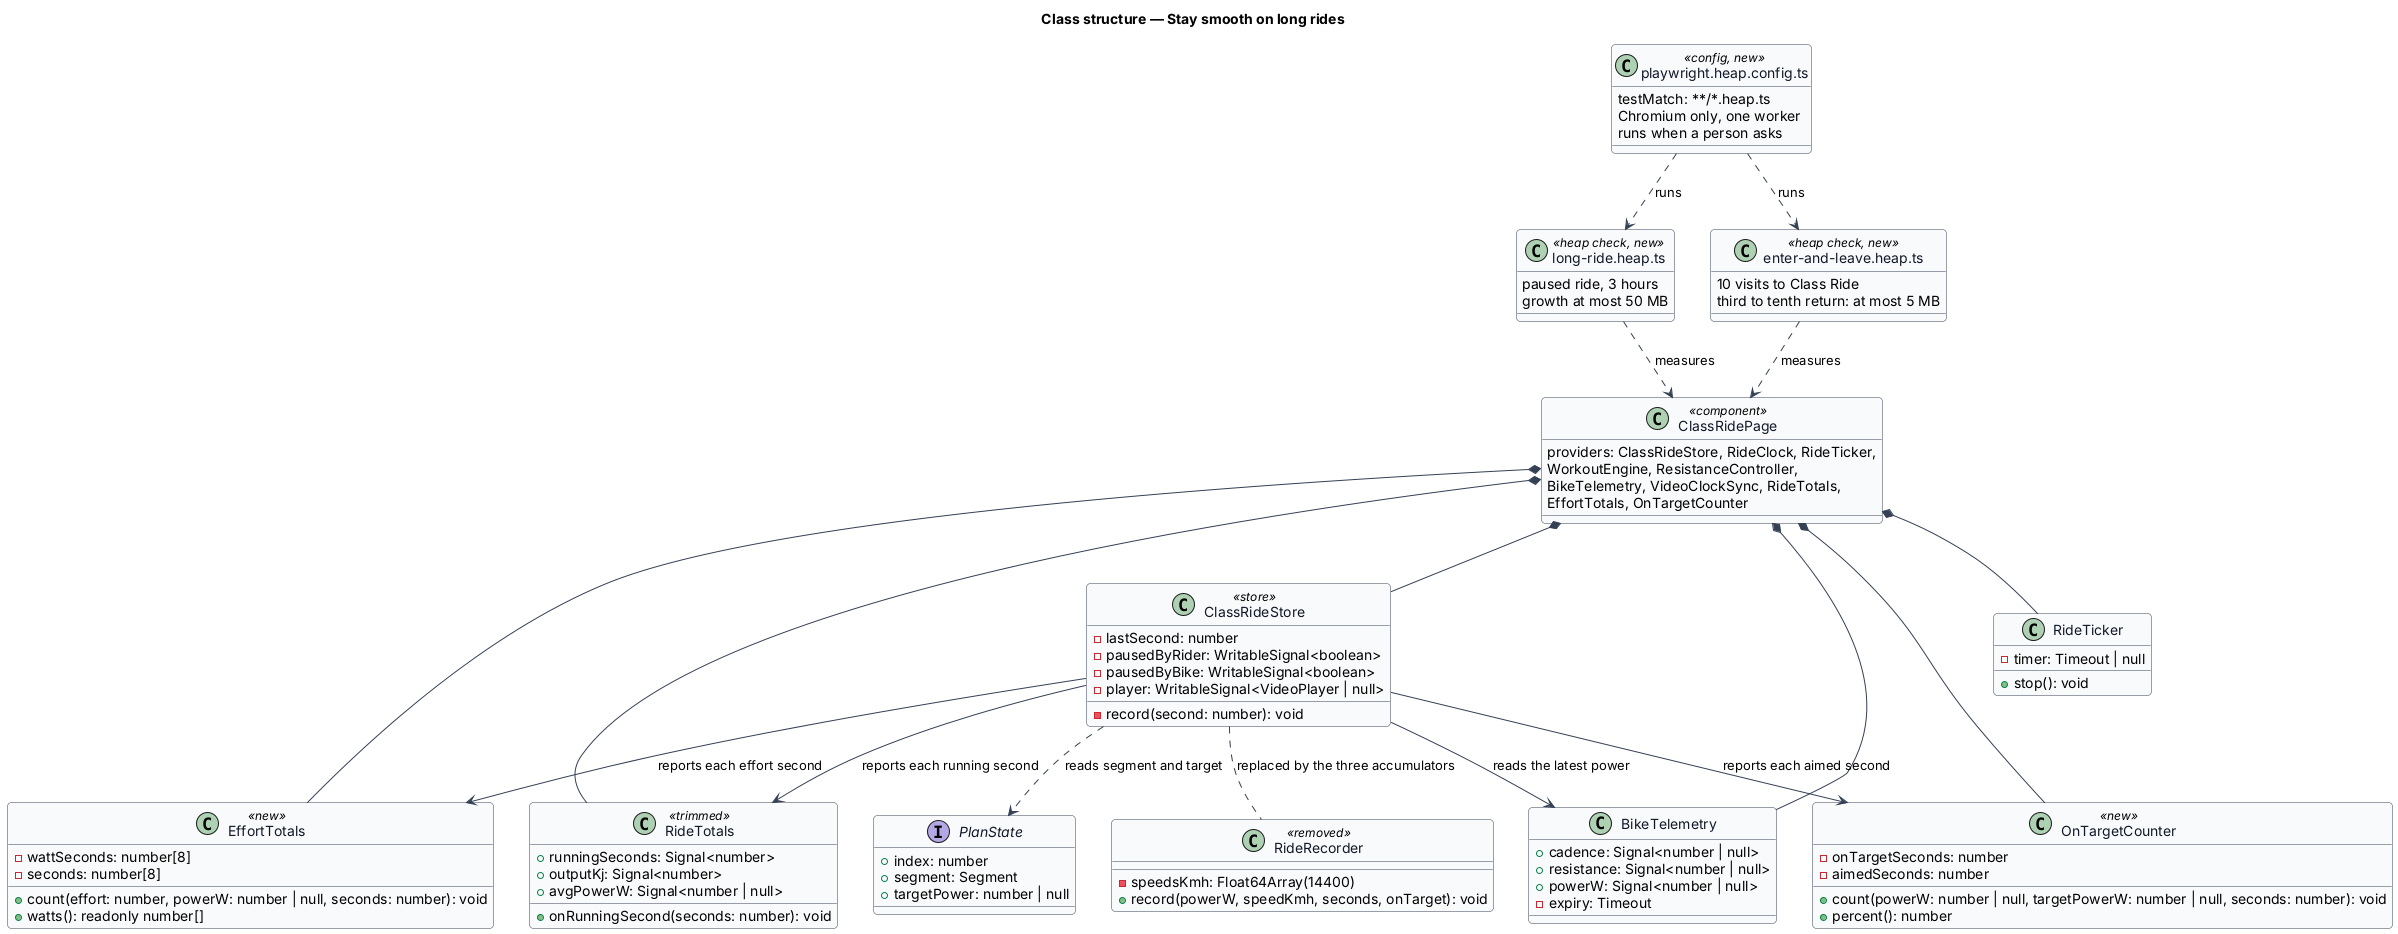

The diagram above was rendered by PlantUML. Its source (embedded in the PNG):
@startuml
' --- shared skin header ---
skinparam backgroundColor #FFFFFF
skinparam shadowing false
skinparam roundcorner 8
skinparam defaultFontName Arial
skinparam ArrowColor #344054
skinparam class {
  BorderColor #344054
  FontColor #101828
  BackgroundColor #F9FAFB
}
' --------------------------
title Class structure — Stay smooth on long rides

class RideTotals <<trimmed>> {
  +runningSeconds: Signal<number>
  +outputKj: Signal<number>
  +avgPowerW: Signal<number | null>
  +onRunningSecond(seconds: number): void
}
class EffortTotals <<new>> {
  -wattSeconds: number[8]
  -seconds: number[8]
  +count(effort: number, powerW: number | null, seconds: number): void
  +watts(): readonly number[]
}
class OnTargetCounter <<new>> {
  -onTargetSeconds: number
  -aimedSeconds: number
  +count(powerW: number | null, targetPowerW: number | null, seconds: number): void
  +percent(): number
}
class RideRecorder <<removed>> {
  -speedsKmh: Float64Array(14400)
  +record(powerW, speedKmh, seconds, onTarget): void
}

class ClassRideStore <<store>> {
  -lastSecond: number
  -pausedByRider: WritableSignal<boolean>
  -pausedByBike: WritableSignal<boolean>
  -player: WritableSignal<VideoPlayer | null>
  -record(second: number): void
}

class ClassRidePage <<component>> {
  providers: ClassRideStore, RideClock, RideTicker,
  WorkoutEngine, ResistanceController,
  BikeTelemetry, VideoClockSync, RideTotals,
  EffortTotals, OnTargetCounter
}

class BikeTelemetry {
  +cadence: Signal<number | null>
  +resistance: Signal<number | null>
  +powerW: Signal<number | null>
  -expiry: Timeout
}

class RideTicker {
  -timer: Timeout | null
  +stop(): void
}

interface PlanState {
  +index: number
  +segment: Segment
  +targetPower: number | null
}

class "long-ride.heap.ts" as LongRide <<heap check, new>> {
  paused ride, 3 hours
  growth at most 50 MB
}

class "enter-and-leave.heap.ts" as EnterLeave <<heap check, new>> {
  10 visits to Class Ride
  third to tenth return: at most 5 MB
}

class "playwright.heap.config.ts" as HeapConfig <<config, new>> {
  testMatch: **/*.heap.ts
  Chromium only, one worker
  runs when a person asks
}

ClassRidePage *-- ClassRideStore
ClassRidePage *-- RideTotals
ClassRidePage *-- EffortTotals
ClassRidePage *-- OnTargetCounter
ClassRidePage *-- BikeTelemetry
ClassRidePage *-- RideTicker
ClassRideStore --> RideTotals : reports each running second
ClassRideStore --> EffortTotals : reports each effort second
ClassRideStore --> OnTargetCounter : reports each aimed second
ClassRideStore --> BikeTelemetry : reads the latest power
ClassRideStore ..> PlanState : reads segment and target
ClassRideStore .. RideRecorder : replaced by the three accumulators
HeapConfig ..> LongRide : runs
HeapConfig ..> EnterLeave : runs
LongRide ..> ClassRidePage : measures
EnterLeave ..> ClassRidePage : measures
@enduml